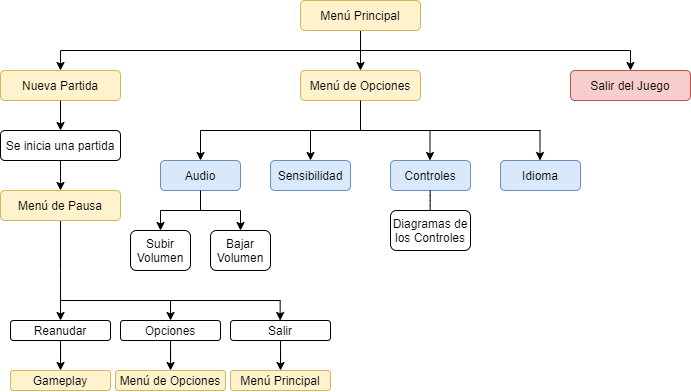

The diagram above was exported from draw.io. Its source (the exported page's mxGraphModel, read from the mxfile embedded in the PNG):
<mxGraphModel dx="981" dy="526" grid="1" gridSize="10" guides="1" tooltips="1" connect="1" arrows="1" fold="1" page="1" pageScale="1" pageWidth="827" pageHeight="1169" math="0" shadow="0">
  <root>
    <mxCell id="WIyWlLk6GJQsqaUBKTNV-0" />
    <mxCell id="WIyWlLk6GJQsqaUBKTNV-1" parent="WIyWlLk6GJQsqaUBKTNV-0" />
    <mxCell id="7H3qlc0-x2-yZiA-RwKg-3" style="edgeStyle=orthogonalEdgeStyle;rounded=0;orthogonalLoop=1;jettySize=auto;html=1;exitX=0.5;exitY=1;exitDx=0;exitDy=0;entryX=0.5;entryY=0;entryDx=0;entryDy=0;" parent="WIyWlLk6GJQsqaUBKTNV-1" source="7H3qlc0-x2-yZiA-RwKg-0" edge="1" target="7H3qlc0-x2-yZiA-RwKg-4">
      <mxGeometry relative="1" as="geometry">
        <mxPoint x="140" y="110" as="targetPoint" />
      </mxGeometry>
    </mxCell>
    <mxCell id="7H3qlc0-x2-yZiA-RwKg-0" value="Menú Principal" style="rounded=1;whiteSpace=wrap;html=1;fillColor=#fff2cc;strokeColor=#d6b656;" parent="WIyWlLk6GJQsqaUBKTNV-1" vertex="1">
      <mxGeometry x="370" y="40" width="120" height="30" as="geometry" />
    </mxCell>
    <mxCell id="7H3qlc0-x2-yZiA-RwKg-4" value="Nueva Partida" style="rounded=1;whiteSpace=wrap;html=1;fillColor=#fff2cc;strokeColor=#d6b656;" parent="WIyWlLk6GJQsqaUBKTNV-1" vertex="1">
      <mxGeometry x="70" y="110" width="120" height="30" as="geometry" />
    </mxCell>
    <mxCell id="7H3qlc0-x2-yZiA-RwKg-5" value="Menú de Opciones" style="rounded=1;whiteSpace=wrap;html=1;fillColor=#fff2cc;strokeColor=#d6b656;" parent="WIyWlLk6GJQsqaUBKTNV-1" vertex="1">
      <mxGeometry x="370" y="110" width="120" height="30" as="geometry" />
    </mxCell>
    <mxCell id="7H3qlc0-x2-yZiA-RwKg-6" value="" style="endArrow=classic;html=1;" parent="WIyWlLk6GJQsqaUBKTNV-1" edge="1">
      <mxGeometry width="50" height="50" relative="1" as="geometry">
        <mxPoint x="430" y="90" as="sourcePoint" />
        <mxPoint x="430" y="110" as="targetPoint" />
      </mxGeometry>
    </mxCell>
    <mxCell id="7H3qlc0-x2-yZiA-RwKg-8" value="" style="endArrow=none;html=1;" parent="WIyWlLk6GJQsqaUBKTNV-1" edge="1">
      <mxGeometry width="50" height="50" relative="1" as="geometry">
        <mxPoint x="430" y="90" as="sourcePoint" />
        <mxPoint x="700" y="90" as="targetPoint" />
      </mxGeometry>
    </mxCell>
    <mxCell id="7H3qlc0-x2-yZiA-RwKg-9" value="" style="endArrow=classic;html=1;" parent="WIyWlLk6GJQsqaUBKTNV-1" edge="1">
      <mxGeometry width="50" height="50" relative="1" as="geometry">
        <mxPoint x="700" y="90" as="sourcePoint" />
        <mxPoint x="700" y="110" as="targetPoint" />
      </mxGeometry>
    </mxCell>
    <mxCell id="7H3qlc0-x2-yZiA-RwKg-12" value="Salir del Juego" style="rounded=1;whiteSpace=wrap;html=1;fillColor=#f8cecc;strokeColor=#b85450;" parent="WIyWlLk6GJQsqaUBKTNV-1" vertex="1">
      <mxGeometry x="640" y="110" width="120" height="30" as="geometry" />
    </mxCell>
    <mxCell id="7H3qlc0-x2-yZiA-RwKg-13" value="" style="endArrow=none;html=1;entryX=0.5;entryY=1;entryDx=0;entryDy=0;" parent="WIyWlLk6GJQsqaUBKTNV-1" target="7H3qlc0-x2-yZiA-RwKg-5" edge="1">
      <mxGeometry width="50" height="50" relative="1" as="geometry">
        <mxPoint x="430" y="170" as="sourcePoint" />
        <mxPoint x="420" y="290" as="targetPoint" />
      </mxGeometry>
    </mxCell>
    <mxCell id="7H3qlc0-x2-yZiA-RwKg-14" value="" style="endArrow=none;html=1;" parent="WIyWlLk6GJQsqaUBKTNV-1" edge="1">
      <mxGeometry width="50" height="50" relative="1" as="geometry">
        <mxPoint x="270" y="170" as="sourcePoint" />
        <mxPoint x="610" y="170" as="targetPoint" />
      </mxGeometry>
    </mxCell>
    <mxCell id="7H3qlc0-x2-yZiA-RwKg-15" value="" style="endArrow=classic;html=1;" parent="WIyWlLk6GJQsqaUBKTNV-1" edge="1">
      <mxGeometry width="50" height="50" relative="1" as="geometry">
        <mxPoint x="270" y="170" as="sourcePoint" />
        <mxPoint x="270" y="200" as="targetPoint" />
      </mxGeometry>
    </mxCell>
    <mxCell id="7H3qlc0-x2-yZiA-RwKg-16" value="Audio" style="rounded=1;whiteSpace=wrap;html=1;fillColor=#dae8fc;strokeColor=#6c8ebf;" parent="WIyWlLk6GJQsqaUBKTNV-1" vertex="1">
      <mxGeometry x="230" y="200" width="80" height="30" as="geometry" />
    </mxCell>
    <mxCell id="7H3qlc0-x2-yZiA-RwKg-17" value="" style="endArrow=classic;html=1;" parent="WIyWlLk6GJQsqaUBKTNV-1" edge="1">
      <mxGeometry width="50" height="50" relative="1" as="geometry">
        <mxPoint x="380" y="170" as="sourcePoint" />
        <mxPoint x="380" y="200" as="targetPoint" />
      </mxGeometry>
    </mxCell>
    <mxCell id="7H3qlc0-x2-yZiA-RwKg-18" value="Sensibilidad" style="rounded=1;whiteSpace=wrap;html=1;fillColor=#dae8fc;strokeColor=#6c8ebf;" parent="WIyWlLk6GJQsqaUBKTNV-1" vertex="1">
      <mxGeometry x="340" y="200" width="80" height="30" as="geometry" />
    </mxCell>
    <mxCell id="7H3qlc0-x2-yZiA-RwKg-19" value="" style="endArrow=classic;html=1;" parent="WIyWlLk6GJQsqaUBKTNV-1" edge="1">
      <mxGeometry width="50" height="50" relative="1" as="geometry">
        <mxPoint x="499.5" y="170" as="sourcePoint" />
        <mxPoint x="499.5" y="200" as="targetPoint" />
      </mxGeometry>
    </mxCell>
    <mxCell id="7H3qlc0-x2-yZiA-RwKg-20" value="Controles" style="rounded=1;whiteSpace=wrap;html=1;fillColor=#dae8fc;strokeColor=#6c8ebf;" parent="WIyWlLk6GJQsqaUBKTNV-1" vertex="1">
      <mxGeometry x="460" y="200" width="80" height="30" as="geometry" />
    </mxCell>
    <mxCell id="7H3qlc0-x2-yZiA-RwKg-21" value="" style="endArrow=none;html=1;exitX=0.5;exitY=1;exitDx=0;exitDy=0;" parent="WIyWlLk6GJQsqaUBKTNV-1" source="7H3qlc0-x2-yZiA-RwKg-16" edge="1">
      <mxGeometry width="50" height="50" relative="1" as="geometry">
        <mxPoint x="370" y="340" as="sourcePoint" />
        <mxPoint x="270" y="250" as="targetPoint" />
      </mxGeometry>
    </mxCell>
    <mxCell id="7H3qlc0-x2-yZiA-RwKg-22" value="" style="endArrow=none;html=1;" parent="WIyWlLk6GJQsqaUBKTNV-1" edge="1">
      <mxGeometry width="50" height="50" relative="1" as="geometry">
        <mxPoint x="230" y="250" as="sourcePoint" />
        <mxPoint x="310" y="250" as="targetPoint" />
      </mxGeometry>
    </mxCell>
    <mxCell id="7H3qlc0-x2-yZiA-RwKg-23" value="" style="endArrow=classic;html=1;" parent="WIyWlLk6GJQsqaUBKTNV-1" edge="1">
      <mxGeometry width="50" height="50" relative="1" as="geometry">
        <mxPoint x="230" y="250" as="sourcePoint" />
        <mxPoint x="230" y="270" as="targetPoint" />
      </mxGeometry>
    </mxCell>
    <mxCell id="7H3qlc0-x2-yZiA-RwKg-24" value="" style="endArrow=classic;html=1;" parent="WIyWlLk6GJQsqaUBKTNV-1" edge="1">
      <mxGeometry width="50" height="50" relative="1" as="geometry">
        <mxPoint x="310" y="250" as="sourcePoint" />
        <mxPoint x="310" y="270" as="targetPoint" />
      </mxGeometry>
    </mxCell>
    <mxCell id="7H3qlc0-x2-yZiA-RwKg-26" value="Subir Volumen" style="rounded=1;whiteSpace=wrap;html=1;" parent="WIyWlLk6GJQsqaUBKTNV-1" vertex="1">
      <mxGeometry x="200" y="270" width="60" height="40" as="geometry" />
    </mxCell>
    <mxCell id="7H3qlc0-x2-yZiA-RwKg-27" value="Bajar Volumen" style="rounded=1;whiteSpace=wrap;html=1;" parent="WIyWlLk6GJQsqaUBKTNV-1" vertex="1">
      <mxGeometry x="280" y="270" width="60" height="40" as="geometry" />
    </mxCell>
    <mxCell id="7H3qlc0-x2-yZiA-RwKg-28" value="" style="endArrow=none;html=1;exitX=0.5;exitY=1;exitDx=0;exitDy=0;" parent="WIyWlLk6GJQsqaUBKTNV-1" edge="1">
      <mxGeometry width="50" height="50" relative="1" as="geometry">
        <mxPoint x="499.65999999999997" y="230.0000000000001" as="sourcePoint" />
        <mxPoint x="499.65999999999997" y="250.0000000000001" as="targetPoint" />
        <Array as="points">
          <mxPoint x="499.65999999999997" y="240" />
        </Array>
      </mxGeometry>
    </mxCell>
    <mxCell id="7H3qlc0-x2-yZiA-RwKg-29" value="Diagramas de los Controles" style="rounded=1;whiteSpace=wrap;html=1;" parent="WIyWlLk6GJQsqaUBKTNV-1" vertex="1">
      <mxGeometry x="460" y="250" width="80" height="40" as="geometry" />
    </mxCell>
    <mxCell id="7H3qlc0-x2-yZiA-RwKg-30" value="" style="endArrow=classic;html=1;exitX=0.5;exitY=1;exitDx=0;exitDy=0;entryX=0.5;entryY=0;entryDx=0;entryDy=0;" parent="WIyWlLk6GJQsqaUBKTNV-1" source="7H3qlc0-x2-yZiA-RwKg-4" edge="1" target="7H3qlc0-x2-yZiA-RwKg-31">
      <mxGeometry width="50" height="50" relative="1" as="geometry">
        <mxPoint x="470" y="290" as="sourcePoint" />
        <mxPoint x="140" y="170" as="targetPoint" />
      </mxGeometry>
    </mxCell>
    <mxCell id="7H3qlc0-x2-yZiA-RwKg-31" value="Se inicia una partida" style="rounded=1;whiteSpace=wrap;html=1;" parent="WIyWlLk6GJQsqaUBKTNV-1" vertex="1">
      <mxGeometry x="70" y="170" width="120" height="30" as="geometry" />
    </mxCell>
    <mxCell id="7H3qlc0-x2-yZiA-RwKg-32" value="" style="endArrow=classic;html=1;" parent="WIyWlLk6GJQsqaUBKTNV-1" edge="1">
      <mxGeometry width="50" height="50" relative="1" as="geometry">
        <mxPoint x="609.5" y="170" as="sourcePoint" />
        <mxPoint x="609.5" y="200" as="targetPoint" />
      </mxGeometry>
    </mxCell>
    <mxCell id="7H3qlc0-x2-yZiA-RwKg-33" value="Idioma" style="rounded=1;whiteSpace=wrap;html=1;fillColor=#dae8fc;strokeColor=#6c8ebf;" parent="WIyWlLk6GJQsqaUBKTNV-1" vertex="1">
      <mxGeometry x="570" y="200" width="80" height="30" as="geometry" />
    </mxCell>
    <mxCell id="Ibj9vdEmPaaWDXZcrKms-0" value="" style="endArrow=classic;html=1;exitX=0.5;exitY=1;exitDx=0;exitDy=0;entryX=0.5;entryY=0;entryDx=0;entryDy=0;" edge="1" parent="WIyWlLk6GJQsqaUBKTNV-1" source="7H3qlc0-x2-yZiA-RwKg-31" target="Ibj9vdEmPaaWDXZcrKms-1">
      <mxGeometry width="50" height="50" relative="1" as="geometry">
        <mxPoint x="139.5" y="200" as="sourcePoint" />
        <mxPoint x="139.5" y="230" as="targetPoint" />
      </mxGeometry>
    </mxCell>
    <mxCell id="Ibj9vdEmPaaWDXZcrKms-3" value="" style="edgeStyle=orthogonalEdgeStyle;rounded=0;orthogonalLoop=1;jettySize=auto;html=1;" edge="1" parent="WIyWlLk6GJQsqaUBKTNV-1" source="Ibj9vdEmPaaWDXZcrKms-1" target="Ibj9vdEmPaaWDXZcrKms-2">
      <mxGeometry relative="1" as="geometry">
        <Array as="points">
          <mxPoint x="130" y="310" />
          <mxPoint x="130" y="310" />
        </Array>
      </mxGeometry>
    </mxCell>
    <mxCell id="Ibj9vdEmPaaWDXZcrKms-1" value="Menú de Pausa" style="rounded=1;whiteSpace=wrap;html=1;fillColor=#fff2cc;strokeColor=#d6b656;" vertex="1" parent="WIyWlLk6GJQsqaUBKTNV-1">
      <mxGeometry x="70" y="230" width="120" height="30" as="geometry" />
    </mxCell>
    <mxCell id="Ibj9vdEmPaaWDXZcrKms-15" value="" style="edgeStyle=orthogonalEdgeStyle;rounded=0;orthogonalLoop=1;jettySize=auto;html=1;" edge="1" parent="WIyWlLk6GJQsqaUBKTNV-1" source="Ibj9vdEmPaaWDXZcrKms-2" target="Ibj9vdEmPaaWDXZcrKms-14">
      <mxGeometry relative="1" as="geometry" />
    </mxCell>
    <mxCell id="Ibj9vdEmPaaWDXZcrKms-2" value="Reanudar" style="rounded=1;whiteSpace=wrap;html=1;" vertex="1" parent="WIyWlLk6GJQsqaUBKTNV-1">
      <mxGeometry x="80" y="360" width="100" height="20" as="geometry" />
    </mxCell>
    <mxCell id="Ibj9vdEmPaaWDXZcrKms-14" value="Gameplay" style="rounded=1;whiteSpace=wrap;html=1;fillColor=#fff2cc;strokeColor=#d6b656;" vertex="1" parent="WIyWlLk6GJQsqaUBKTNV-1">
      <mxGeometry x="80" y="410" width="100" height="20" as="geometry" />
    </mxCell>
    <mxCell id="Ibj9vdEmPaaWDXZcrKms-5" value="" style="endArrow=none;html=1;" edge="1" parent="WIyWlLk6GJQsqaUBKTNV-1">
      <mxGeometry width="50" height="50" relative="1" as="geometry">
        <mxPoint x="130" y="340" as="sourcePoint" />
        <mxPoint x="350" y="340" as="targetPoint" />
      </mxGeometry>
    </mxCell>
    <mxCell id="Ibj9vdEmPaaWDXZcrKms-6" value="" style="endArrow=classic;html=1;" edge="1" parent="WIyWlLk6GJQsqaUBKTNV-1">
      <mxGeometry width="50" height="50" relative="1" as="geometry">
        <mxPoint x="240" y="340" as="sourcePoint" />
        <mxPoint x="240" y="360" as="targetPoint" />
      </mxGeometry>
    </mxCell>
    <mxCell id="Ibj9vdEmPaaWDXZcrKms-11" value="" style="edgeStyle=orthogonalEdgeStyle;rounded=0;orthogonalLoop=1;jettySize=auto;html=1;" edge="1" parent="WIyWlLk6GJQsqaUBKTNV-1" source="Ibj9vdEmPaaWDXZcrKms-7" target="Ibj9vdEmPaaWDXZcrKms-10">
      <mxGeometry relative="1" as="geometry" />
    </mxCell>
    <mxCell id="Ibj9vdEmPaaWDXZcrKms-7" value="Opciones" style="rounded=1;whiteSpace=wrap;html=1;" vertex="1" parent="WIyWlLk6GJQsqaUBKTNV-1">
      <mxGeometry x="190" y="360" width="100" height="20" as="geometry" />
    </mxCell>
    <mxCell id="Ibj9vdEmPaaWDXZcrKms-10" value="Menú de Opciones" style="rounded=1;whiteSpace=wrap;html=1;fillColor=#fff2cc;strokeColor=#d6b656;" vertex="1" parent="WIyWlLk6GJQsqaUBKTNV-1">
      <mxGeometry x="185" y="410" width="110" height="20" as="geometry" />
    </mxCell>
    <mxCell id="Ibj9vdEmPaaWDXZcrKms-12" style="edgeStyle=orthogonalEdgeStyle;rounded=0;orthogonalLoop=1;jettySize=auto;html=1;" edge="1" parent="WIyWlLk6GJQsqaUBKTNV-1" source="Ibj9vdEmPaaWDXZcrKms-8">
      <mxGeometry relative="1" as="geometry">
        <mxPoint x="350" y="410.0000000000001" as="targetPoint" />
      </mxGeometry>
    </mxCell>
    <mxCell id="Ibj9vdEmPaaWDXZcrKms-8" value="Salir" style="rounded=1;whiteSpace=wrap;html=1;" vertex="1" parent="WIyWlLk6GJQsqaUBKTNV-1">
      <mxGeometry x="300" y="360" width="100" height="20" as="geometry" />
    </mxCell>
    <mxCell id="Ibj9vdEmPaaWDXZcrKms-9" value="" style="endArrow=classic;html=1;" edge="1" parent="WIyWlLk6GJQsqaUBKTNV-1">
      <mxGeometry width="50" height="50" relative="1" as="geometry">
        <mxPoint x="349.65999999999997" y="340.0000000000001" as="sourcePoint" />
        <mxPoint x="349.65999999999997" y="360.0000000000001" as="targetPoint" />
      </mxGeometry>
    </mxCell>
    <mxCell id="Ibj9vdEmPaaWDXZcrKms-13" value="Menú Principal" style="rounded=1;whiteSpace=wrap;html=1;fillColor=#fff2cc;strokeColor=#d6b656;" vertex="1" parent="WIyWlLk6GJQsqaUBKTNV-1">
      <mxGeometry x="300" y="410" width="100" height="20" as="geometry" />
    </mxCell>
  </root>
</mxGraphModel>